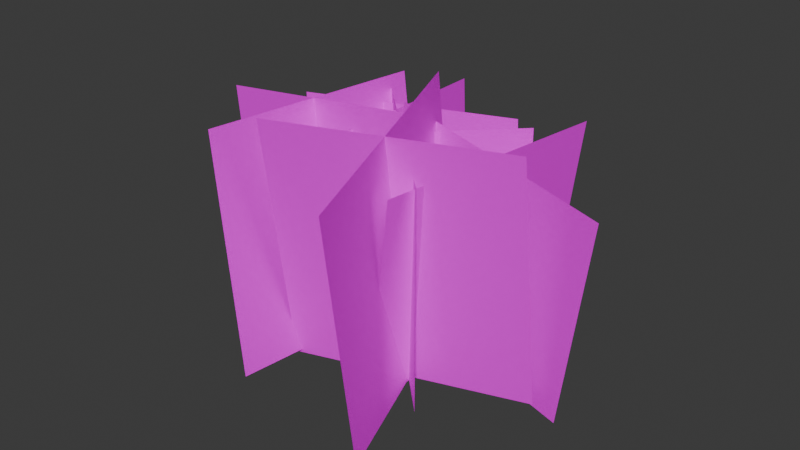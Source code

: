 # Source: GrassPatch01a.blend  (saved by Blender 4.2.66; exported with 4.5.12 LTS)
import bpy
from mathutils import Matrix  # noqa: F401  (used for matrix-valued properties, if any)

bpy.ops.wm.read_factory_settings(use_empty=True)
scene = bpy.context.scene
scene.name = 'Scene'

# ---- collections
col_collection = bpy.data.collections.new('Collection'); scene.collection.children.link(col_collection)

# ---- images (referenced by path relative to the original .blend; pixels are not part of the script)
import os
ASSET_DIR = os.environ.get("B2B_ASSET_DIR", "")  # directory of the original .blend (textures are referenced by path, not embedded)
HERE = os.path.dirname(os.path.abspath(__file__))  # packed textures are extracted next to this script under _unpacked/

def load_image(name, relpath, width, height, colorspace="sRGB"):
    """Load a texture the original file referenced (path relative to the .blend, or extracted next to this script)."""
    p = next((c for c in (os.path.join(HERE, relpath), os.path.join(ASSET_DIR, relpath)) if relpath and os.path.exists(c)), "")
    if p:
        img = bpy.data.images.load(p, check_existing=True)
        img.name = name
    else:  # same state as the original file: an image datablock whose file is absent (Cycles renders it pink)
        img = bpy.data.images.new(name, width, height)
        img.source = "FILE"
        img.filepath = "//" + (relpath or name)
    img.colorspace_settings.name = colorspace
    return img
img_grassatlas01_tga = load_image('GrassAtlas01.tga', 'GrassAtlas01.tga', 1024, 1024, 'sRGB')

# ---- materials (node trees are filled in below, after node groups)
mat_primary = bpy.data.materials.new('Primary')
mat_primary.alpha_threshold = 0.0
mat_primary.use_transparent_shadow = False
mat_primary.roughness = 0.5
mat_primary.line_color = (0.0, 0.0, 0.0, 1.0)

# ---- material node trees
mat_primary.use_nodes = True; mat_primary.node_tree.nodes.clear()
_N = mat_primary.node_tree.nodes; _L = mat_primary.node_tree.links
n0 = _N.new('ShaderNodeOutputMaterial'); n0.name = 'Material Output'; n0.location = (300, 300)
n1 = _N.new('ShaderNodeBsdfPrincipled'); n1.name = 'Principled BSDF'; n1.location = (10, 300)
n1.inputs[3].default_value = 1.45
n1.inputs[13].default_value = 0.005
n2 = _N.new('ShaderNodeTexImage'); n2.name = 'Image Texture'; n2.location = (-280, 280)
n2.image = img_grassatlas01_tga
n2.interpolation = 'Closest'
_L.new(n1.outputs[0], n0.inputs[0])
_L.new(n2.outputs[0], n1.inputs[0])
n0.is_active_output = True

# ---- world
world_world = bpy.data.worlds.new('World'); scene.world = world_world
world_world.use_nodes = True; world_world.node_tree.nodes.clear()
_N = world_world.node_tree.nodes; _L = world_world.node_tree.links
n0 = _N.new('ShaderNodeOutputWorld'); n0.name = 'World Output'; n0.location = (300, 300)
n1 = _N.new('ShaderNodeBackground'); n1.name = 'Background'; n1.location = (10, 300)
n1.inputs[0].default_value = (0.05088, 0.05088, 0.05088, 1.0)
_L.new(n1.outputs[0], n0.inputs[0])
n0.is_active_output = True
world_world.color = (0.05088, 0.05088, 0.05088)
world_world.use_sun_shadow = False
world_world.sun_shadow_jitter_overblur = 0.0

# ---- meshes
me_plane = bpy.data.meshes.new('Plane')
me_plane.from_pydata([(0.3536, -0.3536, 0.9225), (0.3536, -0.3536, 0.0), (-0.3536, 0.3536, 0.9225), (-0.3536, 0.3536, 0.0), (0.3536, 0.3536, 0.9225), (0.3536, 0.3536, 2.98e-08), (-0.3536, -0.3536, 0.9225), (-0.3536, -0.3536, 2.98e-08), (-0.1547, -0.1906, 0.9274), (-0.06649, -0.2554, 0.03868), (-0.3031, 0.7953, 0.85), (-0.2149, 0.7305, -0.03868), (0.2636, 0.3795, 0.9274), (0.3518, 0.3148, 0.03868), (-0.7214, 0.2251, 0.85), (-0.6332, 0.1604, -0.03868), (0.3459, -0.8163, 0.9966), (0.3323, -0.6589, -0.07391), (0.06551, 0.1321, 1.144), (0.0519, 0.2895, 0.07391), (0.6856, -0.2021, 1.083), (0.6719, -0.04473, 0.01208), (-0.2742, -0.4821, 1.058), (-0.2878, -0.3247, -0.01208), (0.8741, -0.03084, 0.8365), (0.7379, 0.009857, -0.07391), (-0.1013, 0.1328, 0.9843), (-0.2375, 0.1735, 0.07391), (0.4709, 0.5437, 0.9225), (0.3347, 0.5844, 0.01208), (0.3019, -0.4417, 0.8983), (0.1657, -0.401, -0.01208), (-0.8799, -0.02983, 0.9148), (-0.7349, -0.06721, -0.07391), (0.1052, -0.1172, 1.063), (0.2503, -0.1545, 0.07391), (-0.4333, -0.5712, 1.001), (-0.2883, -0.6086, 0.01208), (-0.3414, 0.4242, 0.9766), (-0.1964, 0.3869, -0.01208)], [], [(0, 1, 3, 2), (4, 5, 7, 6), (8, 9, 11, 10), (12, 13, 15, 14), (16, 17, 19, 18), (20, 21, 23, 22), (24, 25, 27, 26), (28, 29, 31, 30), (32, 33, 35, 34), (36, 37, 39, 38)])
_uv = me_plane.uv_layers.new(name='UVMap')
_uv.uv.foreach_set('vector', [0.5, 1.0, 0.5, 0.0, 1.0, 0.0, 1.0, 1.0, 0.5, 1.0, 0.5, 0.0, 1.0, 0.0, 1.0, 1.0, 0.5, 1.0, 0.5, 0.0, 1.0, 0.0, 1.0, 1.0, 0.5, 1.0, 0.5, 0.0, 1.0, 0.0, 1.0, 1.0, 0.0, 1.0, 0.0, 0.0, 0.5, 0.0, 0.5, 1.0, 0.0, 1.0, 0.0, 0.0, 0.5, 0.0, 0.5, 1.0, 0.0, 1.0, 0.0, 0.0, 0.5, 0.0, 0.5, 1.0, 0.0, 1.0, 0.0, 0.0, 0.5, 0.0, 0.5, 1.0, 0.0, 1.0, 0.0, 0.0, 0.5, 0.0, 0.5, 1.0, 0.0, 1.0, 0.0, 0.0, 0.5, 0.0, 0.5, 1.0])
me_plane.materials.append(mat_primary)
me_plane.update()

# ---- objects
ob_grasspatch01a = bpy.data.objects.new('GrassPatch01a', me_plane)

# ---- transforms, parenting, visibility, modifiers, constraints
ob_grasspatch01a.location = (0.0, 0.0, 0.0)

# ---- collection membership
col_collection.objects.link(ob_grasspatch01a)

# ---- scene / render settings (as saved in the file)
scene.frame_start = 1; scene.frame_end = 250; scene.frame_set(1)
scene.render.engine = 'BLENDER_EEVEE_NEXT'
scene.cycles.sampling_pattern = 'TABULATED_SOBOL'
bpy.context.view_layer.update()

# ---- added for rendering (the .blend has no active camera and no usable light): camera, sun
cam_auto = bpy.data.cameras.new('AutoCamera')
cam_auto.lens = 50.0
cam_auto.sensor_width = 36.0
cam_auto.clip_end = 1000.0
ob_auto_camera = bpy.data.objects.new('AutoCamera', cam_auto)
scene.collection.objects.link(ob_auto_camera)
ob_auto_camera.location = (2.47245, -2.98099, 2.51554)
ob_auto_camera.rotation_euler = (1.09748, -7.21219e-08, 0.694738)
scene.camera = ob_auto_camera
light_auto_sun = bpy.data.lights.new('AutoSun', 'SUN')
light_auto_sun.energy = 3.0
light_auto_sun.angle = 0.0523599
ob_auto_sun = bpy.data.objects.new('AutoSun', light_auto_sun)
scene.collection.objects.link(ob_auto_sun)
ob_auto_sun.rotation_euler = (0.872665, 0.174533, 0.523599)
bpy.context.view_layer.update()
